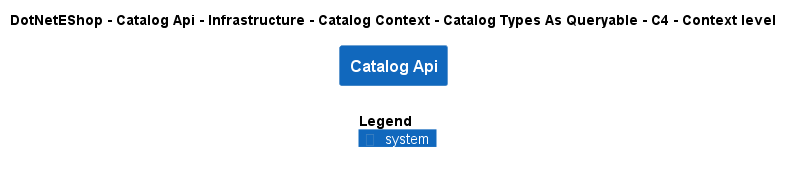

The diagram above was rendered by PlantUML. Its source (embedded in the PNG):
@startuml
!include ..\..\..\..\..\..\..\..\..\.c4s\C4_Context.puml

AddElementTag("c4interflow:lifecycle:new", $bgColor=green, $fontColor=#ffffff, $borderColor=green, $shadowing="False")
AddElementTag("c4interflow:lifecycle:changed", $bgColor=orange, $fontColor=#ffffff, $borderColor=orange, $shadowing="False")
AddElementTag("c4interflow:lifecycle:removed", $bgColor=red, $fontColor=#ffffff, $borderColor=red, $shadowing="False")

AddRelTag("c4interflow:lifecycle:new", $textColor=green, $lineColor=green)
AddRelTag("c4interflow:lifecycle:changed", $textColor=orange, $lineColor=orange)
AddRelTag("c4interflow:lifecycle:removed", $textColor=red, $lineColor=red)

SHOW_PERSON_PORTRAIT()
LAYOUT_TOP_DOWN()

skinparam linetype polyline

title DotNetEShop - Catalog Api - Infrastructure - Catalog Context - Catalog Types As Queryable - C4 - Context level

System(DotNetEShop.SoftwareSystems.CatalogApi, "Catalog Api", "")



SHOW_LEGEND()
@enduml